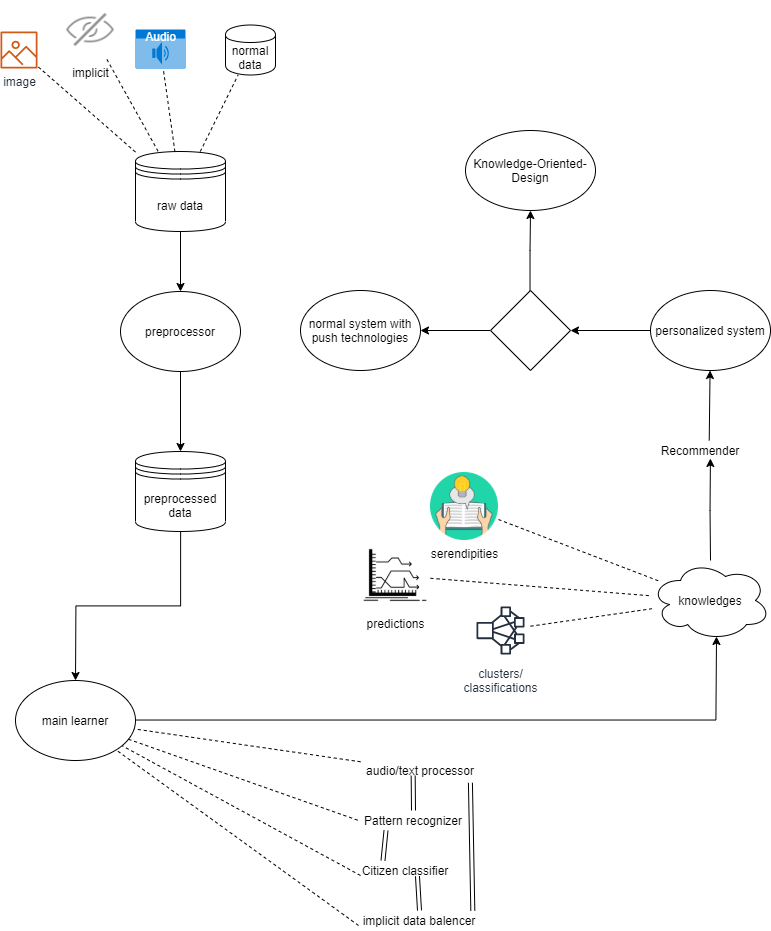

The diagram above was exported from draw.io. Its source (the exported page's mxGraphModel, read from the mxfile embedded in the PNG):
<mxGraphModel dx="904" dy="484" grid="1" gridSize="10" guides="1" tooltips="1" connect="1" arrows="1" fold="1" page="1" pageScale="1" pageWidth="827" pageHeight="1169" math="0" shadow="0">
  <root>
    <mxCell id="0" />
    <mxCell id="1" parent="0" />
    <mxCell id="HybF-WRN9atnxDOrgMRF-1" value="preprocessor" style="ellipse;whiteSpace=wrap;html=1;" parent="1" vertex="1">
      <mxGeometry x="130" y="391" width="120" height="80" as="geometry" />
    </mxCell>
    <mxCell id="HybF-WRN9atnxDOrgMRF-46" style="edgeStyle=orthogonalEdgeStyle;rounded=0;orthogonalLoop=1;jettySize=auto;html=1;entryX=0.55;entryY=0.95;entryDx=0;entryDy=0;entryPerimeter=0;" parent="1" source="HybF-WRN9atnxDOrgMRF-2" target="HybF-WRN9atnxDOrgMRF-41" edge="1">
      <mxGeometry relative="1" as="geometry" />
    </mxCell>
    <mxCell id="HybF-WRN9atnxDOrgMRF-2" value="main learner" style="ellipse;whiteSpace=wrap;html=1;" parent="1" vertex="1">
      <mxGeometry x="25" y="780" width="120" height="80" as="geometry" />
    </mxCell>
    <mxCell id="HybF-WRN9atnxDOrgMRF-4" value="raw data" style="shape=datastore;whiteSpace=wrap;html=1;" parent="1" vertex="1">
      <mxGeometry x="145" y="251" width="90" height="80" as="geometry" />
    </mxCell>
    <mxCell id="HybF-WRN9atnxDOrgMRF-9" value="image" style="outlineConnect=0;fontColor=#232F3E;gradientColor=none;fillColor=#D05C17;strokeColor=none;dashed=0;verticalLabelPosition=bottom;verticalAlign=top;align=center;html=1;fontSize=12;fontStyle=0;aspect=fixed;pointerEvents=1;shape=mxgraph.aws4.container_registry_image;" parent="1" vertex="1">
      <mxGeometry x="10" y="131" width="37" height="37" as="geometry" />
    </mxCell>
    <mxCell id="HybF-WRN9atnxDOrgMRF-10" value="implicit" style="shape=image;html=1;verticalAlign=top;verticalLabelPosition=bottom;labelBackgroundColor=#ffffff;imageAspect=0;aspect=fixed;image=https://cdn1.iconfinder.com/data/icons/hawcons/32/699007-icon-21-eye-hidden-128.png" parent="1" vertex="1">
      <mxGeometry x="70.5" y="100" width="59" height="59" as="geometry" />
    </mxCell>
    <mxCell id="HybF-WRN9atnxDOrgMRF-11" value="Audio" style="html=1;strokeColor=none;fillColor=#0079D6;labelPosition=center;verticalLabelPosition=middle;verticalAlign=top;align=center;fontSize=12;outlineConnect=0;spacingTop=-6;fontColor=#FFFFFF;shape=mxgraph.sitemap.audio;" parent="1" vertex="1">
      <mxGeometry x="145" y="129" width="50" height="39" as="geometry" />
    </mxCell>
    <mxCell id="HybF-WRN9atnxDOrgMRF-12" value="normal data" style="shape=cylinder;whiteSpace=wrap;html=1;boundedLbl=1;backgroundOutline=1;" parent="1" vertex="1">
      <mxGeometry x="235" y="124.5" width="50" height="50" as="geometry" />
    </mxCell>
    <mxCell id="HybF-WRN9atnxDOrgMRF-18" value="" style="endArrow=classic;html=1;exitX=0.5;exitY=1;exitDx=0;exitDy=0;" parent="1" source="HybF-WRN9atnxDOrgMRF-4" target="HybF-WRN9atnxDOrgMRF-1" edge="1">
      <mxGeometry width="50" height="50" relative="1" as="geometry">
        <mxPoint x="20" y="541" as="sourcePoint" />
        <mxPoint x="70" y="491" as="targetPoint" />
      </mxGeometry>
    </mxCell>
    <mxCell id="HybF-WRN9atnxDOrgMRF-40" style="edgeStyle=orthogonalEdgeStyle;rounded=0;orthogonalLoop=1;jettySize=auto;html=1;" parent="1" source="HybF-WRN9atnxDOrgMRF-19" target="HybF-WRN9atnxDOrgMRF-2" edge="1">
      <mxGeometry relative="1" as="geometry" />
    </mxCell>
    <mxCell id="HybF-WRN9atnxDOrgMRF-19" value="preprocessed data" style="shape=datastore;whiteSpace=wrap;html=1;" parent="1" vertex="1">
      <mxGeometry x="145" y="551" width="90" height="80" as="geometry" />
    </mxCell>
    <mxCell id="HybF-WRN9atnxDOrgMRF-20" value="" style="endArrow=classic;html=1;exitX=0.5;exitY=1;exitDx=0;exitDy=0;entryX=0.5;entryY=0;entryDx=0;entryDy=0;" parent="1" source="HybF-WRN9atnxDOrgMRF-1" target="HybF-WRN9atnxDOrgMRF-19" edge="1">
      <mxGeometry width="50" height="50" relative="1" as="geometry">
        <mxPoint x="20" y="701" as="sourcePoint" />
        <mxPoint x="70" y="651" as="targetPoint" />
      </mxGeometry>
    </mxCell>
    <mxCell id="HybF-WRN9atnxDOrgMRF-21" value="" style="endArrow=none;dashed=1;html=1;" parent="1" source="HybF-WRN9atnxDOrgMRF-4" target="HybF-WRN9atnxDOrgMRF-9" edge="1">
      <mxGeometry width="50" height="50" relative="1" as="geometry">
        <mxPoint x="10" y="700" as="sourcePoint" />
        <mxPoint x="60" y="650" as="targetPoint" />
      </mxGeometry>
    </mxCell>
    <mxCell id="HybF-WRN9atnxDOrgMRF-22" value="" style="endArrow=none;dashed=1;html=1;" parent="1" source="HybF-WRN9atnxDOrgMRF-10" target="HybF-WRN9atnxDOrgMRF-4" edge="1">
      <mxGeometry width="50" height="50" relative="1" as="geometry">
        <mxPoint x="10" y="700" as="sourcePoint" />
        <mxPoint x="60" y="650" as="targetPoint" />
      </mxGeometry>
    </mxCell>
    <mxCell id="HybF-WRN9atnxDOrgMRF-25" value="" style="endArrow=none;dashed=1;html=1;" parent="1" source="HybF-WRN9atnxDOrgMRF-4" target="HybF-WRN9atnxDOrgMRF-11" edge="1">
      <mxGeometry width="50" height="50" relative="1" as="geometry">
        <mxPoint x="10" y="700" as="sourcePoint" />
        <mxPoint x="60" y="650" as="targetPoint" />
      </mxGeometry>
    </mxCell>
    <mxCell id="HybF-WRN9atnxDOrgMRF-26" value="" style="endArrow=none;dashed=1;html=1;" parent="1" source="HybF-WRN9atnxDOrgMRF-4" target="HybF-WRN9atnxDOrgMRF-12" edge="1">
      <mxGeometry width="50" height="50" relative="1" as="geometry">
        <mxPoint x="10" y="700" as="sourcePoint" />
        <mxPoint x="60" y="650" as="targetPoint" />
      </mxGeometry>
    </mxCell>
    <mxCell id="HybF-WRN9atnxDOrgMRF-27" value="Citizen classifier" style="text;html=1;strokeColor=none;fillColor=none;align=center;verticalAlign=middle;whiteSpace=wrap;rounded=0;" parent="1" vertex="1">
      <mxGeometry x="370" y="960" width="90" height="20" as="geometry" />
    </mxCell>
    <mxCell id="HybF-WRN9atnxDOrgMRF-28" value="implicit data balencer" style="text;html=1;strokeColor=none;fillColor=none;align=center;verticalAlign=middle;whiteSpace=wrap;rounded=0;" parent="1" vertex="1">
      <mxGeometry x="368" y="1010" width="122" height="20" as="geometry" />
    </mxCell>
    <mxCell id="HybF-WRN9atnxDOrgMRF-29" value="audio/text processor" style="text;html=1;strokeColor=none;fillColor=none;align=center;verticalAlign=middle;whiteSpace=wrap;rounded=0;" parent="1" vertex="1">
      <mxGeometry x="370" y="860" width="120" height="20" as="geometry" />
    </mxCell>
    <mxCell id="HybF-WRN9atnxDOrgMRF-36" value="" style="endArrow=none;dashed=1;html=1;exitX=0;exitY=0.75;exitDx=0;exitDy=0;" parent="1" source="HybF-WRN9atnxDOrgMRF-28" target="HybF-WRN9atnxDOrgMRF-2" edge="1">
      <mxGeometry width="50" height="50" relative="1" as="geometry">
        <mxPoint x="40" y="940" as="sourcePoint" />
        <mxPoint x="90" y="890" as="targetPoint" />
      </mxGeometry>
    </mxCell>
    <mxCell id="HybF-WRN9atnxDOrgMRF-38" value="" style="endArrow=none;dashed=1;html=1;exitX=0;exitY=0.75;exitDx=0;exitDy=0;" parent="1" source="HybF-WRN9atnxDOrgMRF-27" target="HybF-WRN9atnxDOrgMRF-2" edge="1">
      <mxGeometry width="50" height="50" relative="1" as="geometry">
        <mxPoint x="10" y="1070" as="sourcePoint" />
        <mxPoint x="60" y="1020" as="targetPoint" />
      </mxGeometry>
    </mxCell>
    <mxCell id="HybF-WRN9atnxDOrgMRF-53" style="edgeStyle=orthogonalEdgeStyle;rounded=0;orthogonalLoop=1;jettySize=auto;html=1;entryX=0.624;entryY=0.898;entryDx=0;entryDy=0;entryPerimeter=0;" parent="1" source="HybF-WRN9atnxDOrgMRF-41" target="wCTDfrM3es_o4mdIBNFR-5" edge="1">
      <mxGeometry relative="1" as="geometry">
        <mxPoint x="680" y="580" as="targetPoint" />
      </mxGeometry>
    </mxCell>
    <mxCell id="HybF-WRN9atnxDOrgMRF-41" value="knowledges" style="ellipse;shape=cloud;whiteSpace=wrap;html=1;" parent="1" vertex="1">
      <mxGeometry x="660" y="660" width="120" height="80" as="geometry" />
    </mxCell>
    <mxCell id="HybF-WRN9atnxDOrgMRF-42" value="Pattern recognizer" style="text;html=1;strokeColor=none;fillColor=none;align=center;verticalAlign=middle;whiteSpace=wrap;rounded=0;" parent="1" vertex="1">
      <mxGeometry x="368" y="910" width="110" height="20" as="geometry" />
    </mxCell>
    <mxCell id="HybF-WRN9atnxDOrgMRF-43" value="" style="endArrow=none;dashed=1;html=1;entryX=0;entryY=0.5;entryDx=0;entryDy=0;" parent="1" source="HybF-WRN9atnxDOrgMRF-2" target="HybF-WRN9atnxDOrgMRF-42" edge="1">
      <mxGeometry width="50" height="50" relative="1" as="geometry">
        <mxPoint x="10" y="1100" as="sourcePoint" />
        <mxPoint x="60" y="1050" as="targetPoint" />
      </mxGeometry>
    </mxCell>
    <mxCell id="HybF-WRN9atnxDOrgMRF-44" value="" style="endArrow=none;dashed=1;html=1;" parent="1" source="HybF-WRN9atnxDOrgMRF-29" target="HybF-WRN9atnxDOrgMRF-2" edge="1">
      <mxGeometry width="50" height="50" relative="1" as="geometry">
        <mxPoint x="10" y="1100" as="sourcePoint" />
        <mxPoint x="60" y="1050" as="targetPoint" />
      </mxGeometry>
    </mxCell>
    <mxCell id="HybF-WRN9atnxDOrgMRF-45" value="serendipities" style="shape=image;html=1;verticalAlign=top;verticalLabelPosition=bottom;labelBackgroundColor=#ffffff;imageAspect=0;aspect=fixed;image=https://cdn4.iconfinder.com/data/icons/creative-process-16/512/Know-128.png" parent="1" vertex="1">
      <mxGeometry x="440" y="572" width="68" height="68" as="geometry" />
    </mxCell>
    <mxCell id="HybF-WRN9atnxDOrgMRF-47" value="predictions" style="shape=image;html=1;verticalAlign=top;verticalLabelPosition=bottom;labelBackgroundColor=#ffffff;imageAspect=0;aspect=fixed;image=https://cdn1.iconfinder.com/data/icons/competitive-strategy-and-corporate-training/512/692_Arrows_forward_graph_market_prediction_bank_banking_money_business-128.png" parent="1" vertex="1">
      <mxGeometry x="370" y="640" width="70" height="70" as="geometry" />
    </mxCell>
    <mxCell id="HybF-WRN9atnxDOrgMRF-48" value="clusters/&lt;br&gt;classifications" style="outlineConnect=0;fontColor=#232F3E;gradientColor=none;strokeColor=#232F3E;fillColor=#ffffff;dashed=0;verticalLabelPosition=bottom;verticalAlign=top;align=center;html=1;fontSize=12;fontStyle=0;aspect=fixed;shape=mxgraph.aws4.resourceIcon;resIcon=mxgraph.aws4.cluster;" parent="1" vertex="1">
      <mxGeometry x="480" y="700" width="60" height="60" as="geometry" />
    </mxCell>
    <mxCell id="HybF-WRN9atnxDOrgMRF-49" value="" style="endArrow=none;dashed=1;html=1;" parent="1" source="HybF-WRN9atnxDOrgMRF-45" target="HybF-WRN9atnxDOrgMRF-41" edge="1">
      <mxGeometry width="50" height="50" relative="1" as="geometry">
        <mxPoint x="150" y="830" as="sourcePoint" />
        <mxPoint x="200" y="780" as="targetPoint" />
      </mxGeometry>
    </mxCell>
    <mxCell id="HybF-WRN9atnxDOrgMRF-50" value="" style="endArrow=none;dashed=1;html=1;" parent="1" source="HybF-WRN9atnxDOrgMRF-47" target="HybF-WRN9atnxDOrgMRF-41" edge="1">
      <mxGeometry width="50" height="50" relative="1" as="geometry">
        <mxPoint x="150" y="830" as="sourcePoint" />
        <mxPoint x="200" y="780" as="targetPoint" />
      </mxGeometry>
    </mxCell>
    <mxCell id="HybF-WRN9atnxDOrgMRF-51" value="" style="endArrow=none;dashed=1;html=1;" parent="1" source="HybF-WRN9atnxDOrgMRF-48" target="HybF-WRN9atnxDOrgMRF-41" edge="1">
      <mxGeometry width="50" height="50" relative="1" as="geometry">
        <mxPoint x="150" y="830" as="sourcePoint" />
        <mxPoint x="200" y="780" as="targetPoint" />
      </mxGeometry>
    </mxCell>
    <mxCell id="HybF-WRN9atnxDOrgMRF-56" style="edgeStyle=orthogonalEdgeStyle;rounded=0;orthogonalLoop=1;jettySize=auto;html=1;" parent="1" source="HybF-WRN9atnxDOrgMRF-52" target="HybF-WRN9atnxDOrgMRF-55" edge="1">
      <mxGeometry relative="1" as="geometry" />
    </mxCell>
    <mxCell id="HybF-WRN9atnxDOrgMRF-52" value="personalized system" style="ellipse;whiteSpace=wrap;html=1;" parent="1" vertex="1">
      <mxGeometry x="660" y="390" width="120" height="80" as="geometry" />
    </mxCell>
    <mxCell id="HybF-WRN9atnxDOrgMRF-54" value="normal system with push technologies" style="ellipse;whiteSpace=wrap;html=1;" parent="1" vertex="1">
      <mxGeometry x="310" y="390" width="120" height="80" as="geometry" />
    </mxCell>
    <mxCell id="HybF-WRN9atnxDOrgMRF-58" style="edgeStyle=orthogonalEdgeStyle;rounded=0;orthogonalLoop=1;jettySize=auto;html=1;entryX=1;entryY=0.5;entryDx=0;entryDy=0;" parent="1" source="HybF-WRN9atnxDOrgMRF-55" target="HybF-WRN9atnxDOrgMRF-54" edge="1">
      <mxGeometry relative="1" as="geometry" />
    </mxCell>
    <mxCell id="HybF-WRN9atnxDOrgMRF-60" style="edgeStyle=orthogonalEdgeStyle;rounded=0;orthogonalLoop=1;jettySize=auto;html=1;" parent="1" source="HybF-WRN9atnxDOrgMRF-55" target="HybF-WRN9atnxDOrgMRF-57" edge="1">
      <mxGeometry relative="1" as="geometry" />
    </mxCell>
    <mxCell id="HybF-WRN9atnxDOrgMRF-55" value="" style="rhombus;whiteSpace=wrap;html=1;" parent="1" vertex="1">
      <mxGeometry x="500" y="390" width="80" height="80" as="geometry" />
    </mxCell>
    <mxCell id="HybF-WRN9atnxDOrgMRF-57" value="Knowledge-Oriented-Design" style="ellipse;whiteSpace=wrap;html=1;" parent="1" vertex="1">
      <mxGeometry x="475" y="230" width="130" height="80" as="geometry" />
    </mxCell>
    <mxCell id="wCTDfrM3es_o4mdIBNFR-5" value="Recommender" style="text;html=1;strokeColor=none;fillColor=none;align=center;verticalAlign=middle;whiteSpace=wrap;rounded=0;" vertex="1" parent="1">
      <mxGeometry x="670" y="540" width="80" height="20" as="geometry" />
    </mxCell>
    <mxCell id="wCTDfrM3es_o4mdIBNFR-6" value="" style="endArrow=classic;html=1;exitX=0.609;exitY=-0.004;exitDx=0;exitDy=0;exitPerimeter=0;" edge="1" parent="1" source="wCTDfrM3es_o4mdIBNFR-5" target="HybF-WRN9atnxDOrgMRF-52">
      <mxGeometry width="50" height="50" relative="1" as="geometry">
        <mxPoint x="770" y="660" as="sourcePoint" />
        <mxPoint x="820" y="610" as="targetPoint" />
      </mxGeometry>
    </mxCell>
    <mxCell id="wCTDfrM3es_o4mdIBNFR-7" value="" style="shape=link;html=1;exitX=0.5;exitY=0;exitDx=0;exitDy=0;entryX=0.439;entryY=0.761;entryDx=0;entryDy=0;entryPerimeter=0;" edge="1" parent="1" source="HybF-WRN9atnxDOrgMRF-42" target="HybF-WRN9atnxDOrgMRF-29">
      <mxGeometry width="50" height="50" relative="1" as="geometry">
        <mxPoint x="590" y="930" as="sourcePoint" />
        <mxPoint x="640" y="880" as="targetPoint" />
      </mxGeometry>
    </mxCell>
    <mxCell id="wCTDfrM3es_o4mdIBNFR-8" value="" style="shape=link;html=1;exitX=0.25;exitY=0;exitDx=0;exitDy=0;entryX=0.25;entryY=1;entryDx=0;entryDy=0;" edge="1" parent="1" source="HybF-WRN9atnxDOrgMRF-27" target="HybF-WRN9atnxDOrgMRF-42">
      <mxGeometry width="50" height="50" relative="1" as="geometry">
        <mxPoint x="620" y="980" as="sourcePoint" />
        <mxPoint x="670" y="930" as="targetPoint" />
      </mxGeometry>
    </mxCell>
    <mxCell id="wCTDfrM3es_o4mdIBNFR-9" value="" style="shape=link;html=1;exitX=0.5;exitY=0;exitDx=0;exitDy=0;entryX=0.633;entryY=0.78;entryDx=0;entryDy=0;entryPerimeter=0;" edge="1" parent="1" source="HybF-WRN9atnxDOrgMRF-28" target="HybF-WRN9atnxDOrgMRF-27">
      <mxGeometry width="50" height="50" relative="1" as="geometry">
        <mxPoint x="610" y="930" as="sourcePoint" />
        <mxPoint x="660" y="880" as="targetPoint" />
      </mxGeometry>
    </mxCell>
    <mxCell id="wCTDfrM3es_o4mdIBNFR-10" value="" style="shape=link;html=1;exitX=0.937;exitY=0.006;exitDx=0;exitDy=0;exitPerimeter=0;entryX=0.916;entryY=1.114;entryDx=0;entryDy=0;entryPerimeter=0;" edge="1" parent="1" source="HybF-WRN9atnxDOrgMRF-28" target="HybF-WRN9atnxDOrgMRF-29">
      <mxGeometry width="50" height="50" relative="1" as="geometry">
        <mxPoint x="570" y="940" as="sourcePoint" />
        <mxPoint x="620" y="890" as="targetPoint" />
      </mxGeometry>
    </mxCell>
  </root>
</mxGraphModel>